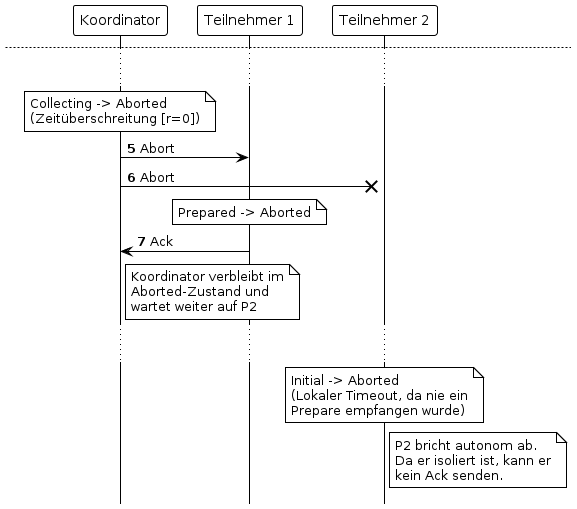

The diagram above was rendered by PlantUML. Its source (embedded in the PNG):
@startuml
!theme plain
hide footbox

' === ÄNDERE DIESE ZAHL (1 bis 6), UM DEINE FOLIEN ZU GENERIEREN ===
!define STEP 6

participant "Koordinator" as C
participant "Teilnehmer 1" as P1
participant "Teilnehmer 2" as P2

' ==========================================
== Szenario 1: Keine Ausfälle & Jeder stimmt mit Yes ==
' ==========================================
autonumber 1

' --- SCHRITT 1 ---
note over C: Initial -> Collecting
C -> P1 : Prepare(t)
C -> P2 : Prepare(t)

' --- SCHRITT 2 ---
!if (STEP >= 2)
note over P1: Initial -> Prepared
P1 -> C : Yes
note over P2: Initial -> Prepared
P2 -> C : Yes
!endif

' --- SCHRITT 3 ---
!if (STEP >= 3)
note over C: Collecting -> Committed\n(Empfange Yes [alle Stimmen])
C -> P1 : Commit
C -> P2 : Commit
!endif

' --- SCHRITT 4 ---
!if (STEP >= 4)
note over P1: Prepared -> Committed
P1 -> C : Ack
note over P2: Prepared -> Committed
P2 -> C : Ack
note over C: Committed -> Forgotten\n(Empfange Ack [alle])
!endif


' ==========================================
newpage
' ==========================================
== Szenario 2: Eine No-Stimme trifft zuerst ein ==
' ==========================================
autonumber 1

' --- SCHRITT 1 ---
note over C: Initial -> Collecting
C -> P1 : Prepare(t)
C -> P2 : Prepare(t)

' --- SCHRITT 2 ---
!if (STEP >= 2)
note over P2: Initial -> Aborted
P2 -> C : No
!endif

' --- SCHRITT 3 ---
!if (STEP >= 3)
note over C: Collecting -> Aborted\n(Empfange No)

' P1 sendet das Yes zeitgleich, es "verschwindet" aber im Netzwerkkanal
note over P1: Initial -> Prepared
P1 -> C : Yes 
!endif

' --- SCHRITT 4 ---
!if (STEP >= 4)
' newpage
C -> P2 : Abort
C -> P1 : Abort
!endif

' --- SCHRITT 5 ---
!if (STEP >= 5)
note over P1: Prepared -> Aborted\n(Empfange Abort)
P1 -> C : Ack
note over P2: Aborted -> Aborted
P2 -> C : Ack
note over C: Aborted -> Forgotten\n(Empfange Ack [alle])
!endif


' ==========================================
newpage
' ==========================================
== Szenario 3: Ausfall - Nachrichtenverlust & Timeout ==
' ==========================================
autonumber 1

' --- SCHRITT 1 ---
note over C: Initial -> Collecting
C -> P1 : Prepare(t)
C ->x P2 : Prepare(t)
note right of P2 : Netzwerkfehler:\nNachricht verloren

' --- SCHRITT 2 ---
!if (STEP >= 2)
note over P1: Initial -> Prepared
P1 -> C : Yes
!endif

' --- SCHRITT 3 ---
!if (STEP >= 3)
newpage
... ...
note over C: Collecting -> Collecting\n(Zeitüberschreitung [r>0])
C -> P2 : Prepare(t)
!endif

' --- SCHRITT 4 ---
!if (STEP >= 4)
note over P2: Initial -> Prepared
P2 -> C : Yes
!endif

' --- SCHRITT 5 ---
!if (STEP >= 5)
note over C: Collecting -> Committed\n(Empfange Yes [alle Stimmen])
C -> P1 : Commit
C -> P2 : Commit
!endif

' --- SCHRITT 6 ---
!if (STEP >= 6)
note over P1: Prepared -> Committed
P1 -> C : Ack
note over P2: Prepared -> Committed
P2 -> C : Ack
note over C: Committed -> Forgotten\n(Empfange Ack [alle])
!endif


' ==========================================
newpage
' ==========================================
== Szenario 4: Isolierter Teilnehmer ==
' ==========================================
autonumber 1

' --- SCHRITT 1 ---
note over C: Initial -> Collecting
C -> P1 : Prepare(t)
C ->x P2 : Prepare(t)
note right of P2 : Netzwerk fehlerhaft:\nP2 komplett isoliert

' --- SCHRITT 2 ---
!if (STEP >= 2)
note over P1: Initial -> Prepared
P1 -> C : Yes
!endif

' --- SCHRITT 3 ---
!if (STEP >= 3)
...  ...
note over C: Collecting -> Collecting\n(Zeitüberschreitung [r>0])
C ->x P2 : Prepare(t)
!endif

' --- SCHRITT 4 ---
!if (STEP >= 4)
newpage
... ...
note over C: Collecting -> Aborted\n(Zeitüberschreitung [r=0])
C -> P1 : Abort
C ->x P2 : Abort
!endif

' --- SCHRITT 5 ---
!if (STEP >= 5)
note over P1: Prepared -> Aborted
P1 -> C : Ack
note right of C: Koordinator verbleibt im\nAborted-Zustand und\nwartet weiter auf P2
!endif

' --- SCHRITT 6 ---
!if (STEP >= 6)
... ...
note over P2: Initial -> Aborted\n(Lokaler Timeout, da nie ein\nPrepare empfangen wurde)
note right of P2: P2 bricht autonom ab.\nDa er isoliert ist, kann er\nkein Ack senden.
!endif

@endif